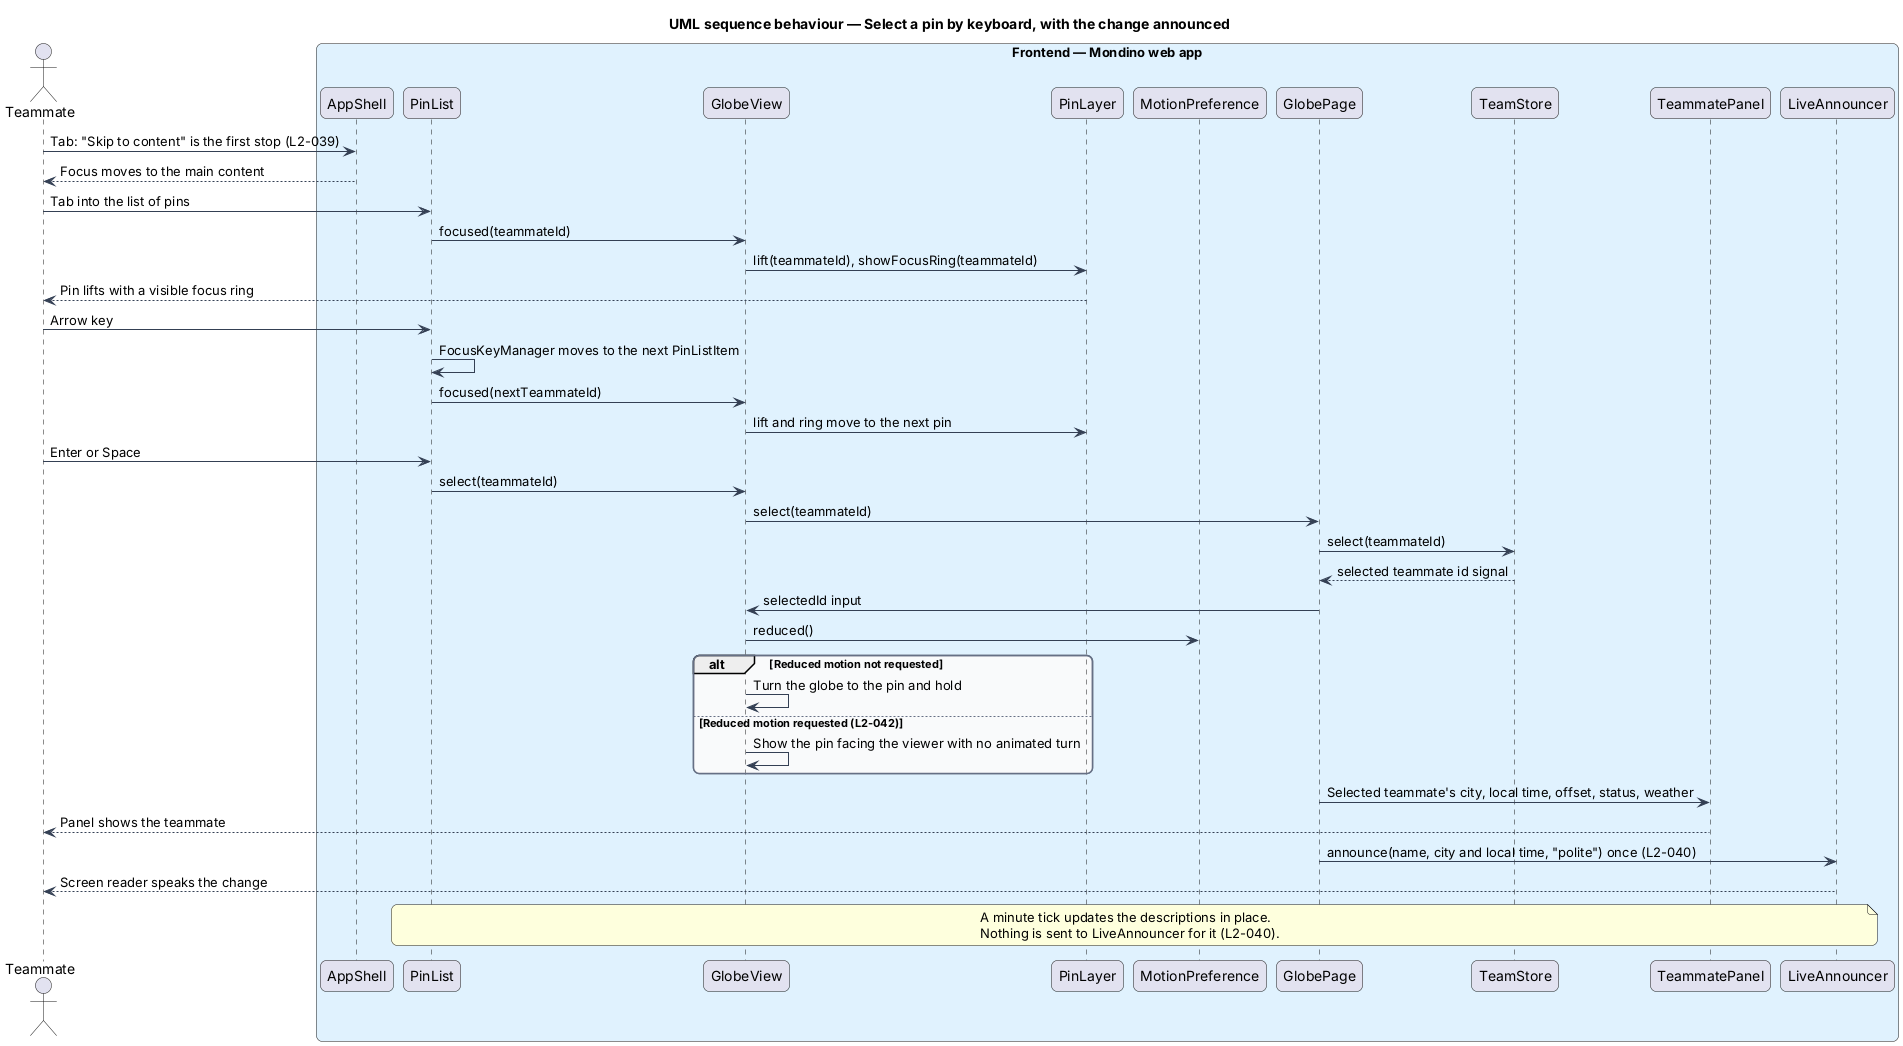

The diagram above was rendered by PlantUML. Its source (embedded in the PNG):
@startuml
title UML sequence behaviour — Select a pin by keyboard, with the change announced
skinparam backgroundColor #FFFFFF
skinparam shadowing false
skinparam roundcorner 12
skinparam defaultFontName Arial
skinparam ArrowColor #344054
skinparam rectangle {
  BorderColor #344054
  FontColor #101828
}
skinparam package {
  BorderColor #667085
  FontColor #101828
  BackgroundColor #F9FAFB
}
actor "Teammate" as actor
box "Frontend — Mondino web app" #E0F2FE
  participant "AppShell" as shell
  participant "PinList" as list
  participant "GlobeView" as view
  participant "PinLayer" as layer
  participant "MotionPreference" as motion
  participant "GlobePage" as page
  participant "TeamStore" as store
  participant "TeammatePanel" as panel
  participant "LiveAnnouncer" as announcer
end box
actor -> shell : Tab: "Skip to content" is the first stop (L2-039)
shell --> actor : Focus moves to the main content
actor -> list : Tab into the list of pins
list -> view : focused(teammateId)
view -> layer : lift(teammateId), showFocusRing(teammateId)
layer --> actor : Pin lifts with a visible focus ring
actor -> list : Arrow key
list -> list : FocusKeyManager moves to the next PinListItem
list -> view : focused(nextTeammateId)
view -> layer : lift and ring move to the next pin
actor -> list : Enter or Space
list -> view : select(teammateId)
view -> page : select(teammateId)
page -> store : select(teammateId)
store --> page : selected teammate id signal
page -> view : selectedId input
view -> motion : reduced()
alt Reduced motion not requested
  view -> view : Turn the globe to the pin and hold
else Reduced motion requested (L2-042)
  view -> view : Show the pin facing the viewer with no animated turn
end
page -> panel : Selected teammate's city, local time, offset, status, weather
panel --> actor : Panel shows the teammate
page -> announcer : announce(name, city and local time, "polite") once (L2-040)
announcer --> actor : Screen reader speaks the change
note over list, announcer
  A minute tick updates the descriptions in place.
  Nothing is sent to LiveAnnouncer for it (L2-040).
end note
@enduml